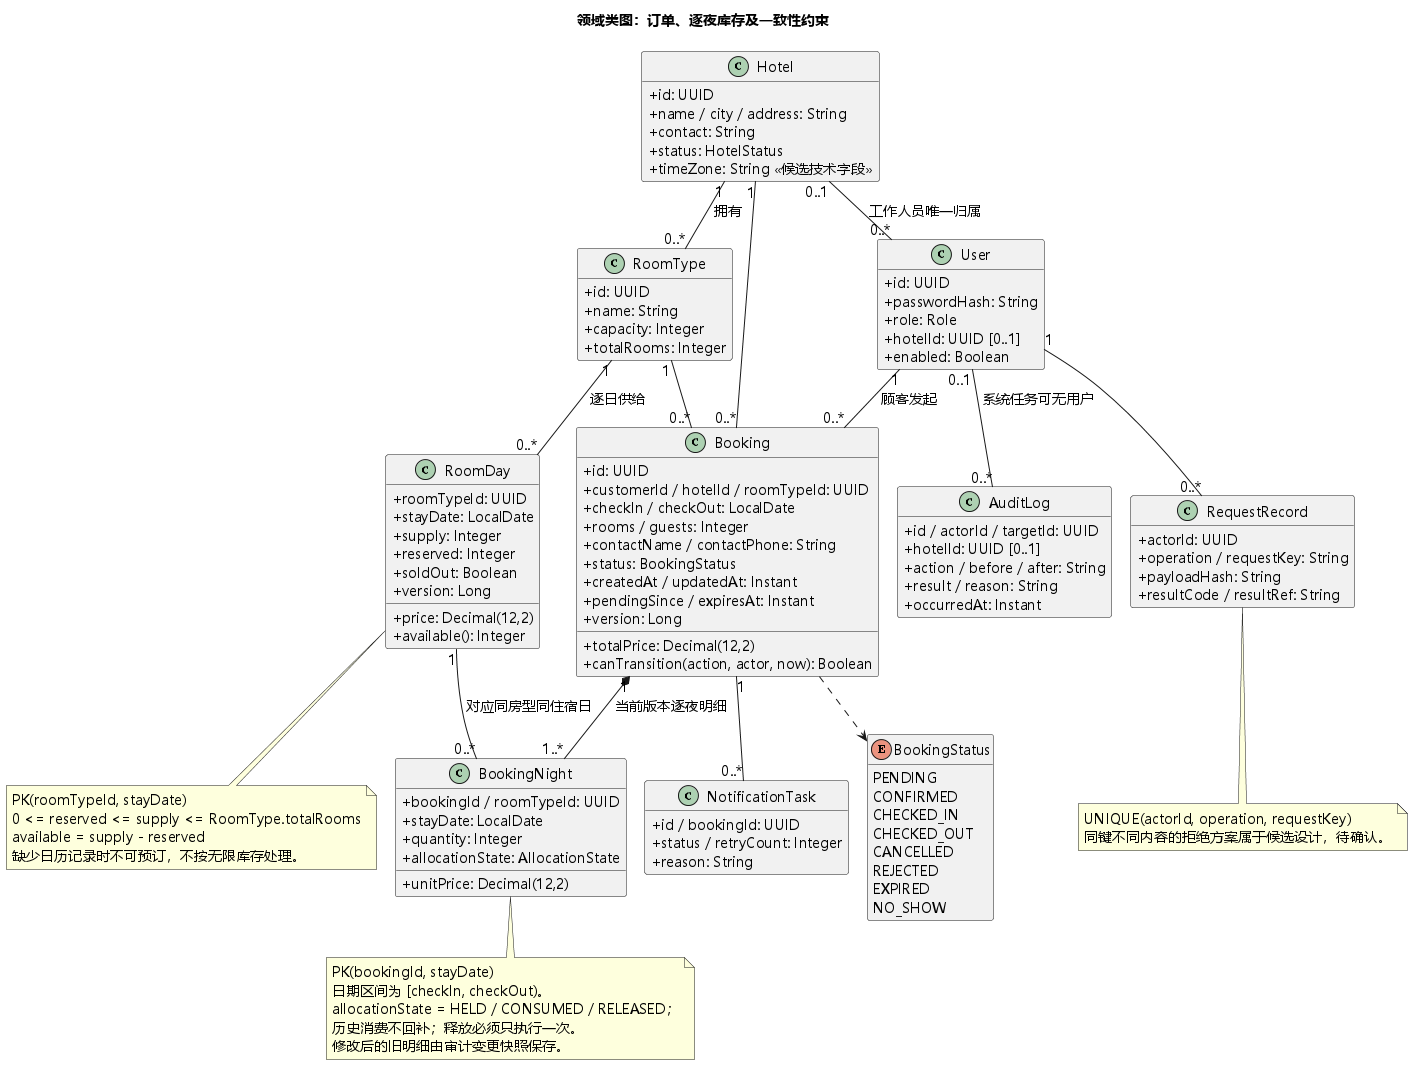

The diagram above was rendered by PlantUML. Its source (embedded in the PNG):
@startuml
!pragma layout smetana
title 领域类图：订单、逐夜库存及一致性约束
skinparam defaultFontName Microsoft YaHei
skinparam defaultFontSize 14
skinparam shadowing false
skinparam classAttributeIconSize 0
skinparam backgroundColor white
hide empty methods
class User {
  +id: UUID
  +passwordHash: String
  +role: Role
  +hotelId: UUID [0..1]
  +enabled: Boolean
}
class Hotel {
  +id: UUID
  +name / city / address: String
  +contact: String
  +status: HotelStatus
  +timeZone: String <<候选技术字段>>
}
class RoomType {
  +id: UUID
  +name: String
  +capacity: Integer
  +totalRooms: Integer
}
class RoomDay {
  +roomTypeId: UUID
  +stayDate: LocalDate
  +supply: Integer
  +reserved: Integer
  +soldOut: Boolean
  +price: Decimal(12,2)
  +version: Long
  +available(): Integer
}
class Booking {
  +id: UUID
  +customerId / hotelId / roomTypeId: UUID
  +checkIn / checkOut: LocalDate
  +rooms / guests: Integer
  +contactName / contactPhone: String
  +status: BookingStatus
  +totalPrice: Decimal(12,2)
  +createdAt / updatedAt: Instant
  +pendingSince / expiresAt: Instant
  +version: Long
  +canTransition(action, actor, now): Boolean
}
class BookingNight {
  +bookingId / roomTypeId: UUID
  +stayDate: LocalDate
  +unitPrice: Decimal(12,2)
  +quantity: Integer
  +allocationState: AllocationState
}
class RequestRecord {
  +actorId: UUID
  +operation / requestKey: String
  +payloadHash: String
  +resultCode / resultRef: String
}
class AuditLog {
  +id / actorId / targetId: UUID
  +hotelId: UUID [0..1]
  +action / before / after: String
  +result / reason: String
  +occurredAt: Instant
}
class NotificationTask {
  +id / bookingId: UUID
  +status / retryCount: Integer
  +reason: String
}
enum BookingStatus {
  PENDING
  CONFIRMED
  CHECKED_IN
  CHECKED_OUT
  CANCELLED
  REJECTED
  EXPIRED
  NO_SHOW
}
Hotel "1" -- "0..*" RoomType : 拥有
Hotel "0..1" -- "0..*" User : 工作人员唯一归属
RoomType "1" -- "0..*" RoomDay : 逐日供给
User "1" -- "0..*" Booking : 顾客发起
Hotel "1" -- "0..*" Booking
RoomType "1" -- "0..*" Booking
Booking "1" *-- "1..*" BookingNight : 当前版本逐夜明细
RoomDay "1" -- "0..*" BookingNight : 对应同房型同住宿日
User "1" -- "0..*" RequestRecord
User "0..1" -- "0..*" AuditLog : 系统任务可无用户
Booking "1" -- "0..*" NotificationTask
Booking ..> BookingStatus
note bottom of RoomDay
PK(roomTypeId, stayDate)
0 <= reserved <= supply <= RoomType.totalRooms
available = supply - reserved
缺少日历记录时不可预订，不按无限库存处理。
end note
note bottom of BookingNight
PK(bookingId, stayDate)
日期区间为 [checkIn, checkOut)。
allocationState = HELD / CONSUMED / RELEASED；
历史消费不回补；释放必须只执行一次。
修改后的旧明细由审计变更快照保存。
end note
note bottom of RequestRecord
UNIQUE(actorId, operation, requestKey)
同键不同内容的拒绝方案属于候选设计，待确认。
end note
@enduml